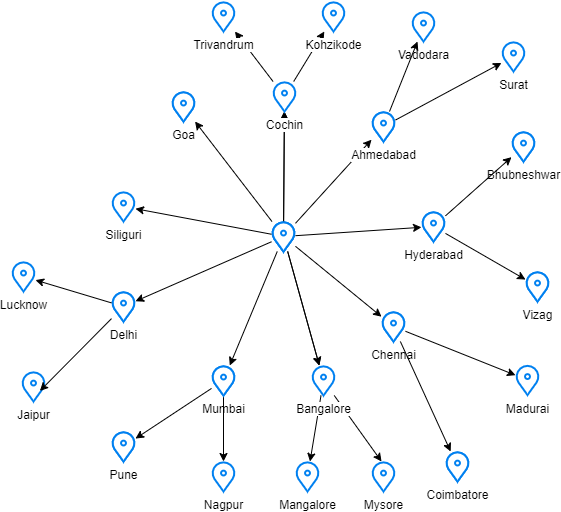

The diagram above was exported from draw.io. Its source (the exported page's mxGraphModel, read from the mxfile embedded in the PNG):
<mxGraphModel dx="1038" dy="548" grid="1" gridSize="10" guides="1" tooltips="1" connect="1" arrows="1" fold="1" page="1" pageScale="1" pageWidth="1169" pageHeight="827" math="0" shadow="0">
  <root>
    <mxCell id="0" />
    <mxCell id="1" parent="0" />
    <mxCell id="c_AWLdCpVXWkgEaToFGN-2" value="" style="html=1;verticalLabelPosition=bottom;align=center;labelBackgroundColor=#ffffff;verticalAlign=top;strokeWidth=2;strokeColor=#0080F0;shadow=0;dashed=0;shape=mxgraph.ios7.icons.location;" vertex="1" parent="1">
      <mxGeometry x="560" y="240" width="24" height="30" as="geometry" />
    </mxCell>
    <mxCell id="c_AWLdCpVXWkgEaToFGN-3" value="" style="html=1;verticalLabelPosition=bottom;align=center;labelBackgroundColor=#ffffff;verticalAlign=top;strokeWidth=2;strokeColor=#0080F0;shadow=0;dashed=0;shape=mxgraph.ios7.icons.location;" vertex="1" parent="1">
      <mxGeometry x="560" y="240" width="24" height="30" as="geometry" />
    </mxCell>
    <mxCell id="c_AWLdCpVXWkgEaToFGN-41" value="" style="edgeStyle=none;rounded=0;orthogonalLoop=1;jettySize=auto;html=1;" edge="1" parent="1" source="c_AWLdCpVXWkgEaToFGN-4" target="c_AWLdCpVXWkgEaToFGN-5">
      <mxGeometry relative="1" as="geometry" />
    </mxCell>
    <mxCell id="c_AWLdCpVXWkgEaToFGN-42" style="edgeStyle=none;rounded=0;orthogonalLoop=1;jettySize=auto;html=1;" edge="1" parent="1" source="c_AWLdCpVXWkgEaToFGN-4" target="c_AWLdCpVXWkgEaToFGN-13">
      <mxGeometry relative="1" as="geometry" />
    </mxCell>
    <mxCell id="c_AWLdCpVXWkgEaToFGN-48" value="" style="edgeStyle=none;rounded=0;orthogonalLoop=1;jettySize=auto;html=1;" edge="1" parent="1" source="c_AWLdCpVXWkgEaToFGN-4" target="c_AWLdCpVXWkgEaToFGN-47">
      <mxGeometry relative="1" as="geometry" />
    </mxCell>
    <mxCell id="c_AWLdCpVXWkgEaToFGN-49" value="" style="edgeStyle=none;rounded=0;orthogonalLoop=1;jettySize=auto;html=1;" edge="1" parent="1" source="c_AWLdCpVXWkgEaToFGN-4" target="c_AWLdCpVXWkgEaToFGN-12">
      <mxGeometry relative="1" as="geometry" />
    </mxCell>
    <mxCell id="c_AWLdCpVXWkgEaToFGN-50" value="" style="edgeStyle=none;rounded=0;orthogonalLoop=1;jettySize=auto;html=1;" edge="1" parent="1" source="c_AWLdCpVXWkgEaToFGN-4" target="c_AWLdCpVXWkgEaToFGN-12">
      <mxGeometry relative="1" as="geometry" />
    </mxCell>
    <mxCell id="c_AWLdCpVXWkgEaToFGN-52" value="" style="edgeStyle=none;rounded=0;orthogonalLoop=1;jettySize=auto;html=1;" edge="1" parent="1" source="c_AWLdCpVXWkgEaToFGN-4" target="c_AWLdCpVXWkgEaToFGN-51">
      <mxGeometry relative="1" as="geometry" />
    </mxCell>
    <mxCell id="c_AWLdCpVXWkgEaToFGN-54" value="" style="edgeStyle=none;rounded=0;orthogonalLoop=1;jettySize=auto;html=1;" edge="1" parent="1" source="c_AWLdCpVXWkgEaToFGN-4" target="c_AWLdCpVXWkgEaToFGN-53">
      <mxGeometry relative="1" as="geometry" />
    </mxCell>
    <mxCell id="c_AWLdCpVXWkgEaToFGN-56" value="" style="edgeStyle=none;rounded=0;orthogonalLoop=1;jettySize=auto;html=1;" edge="1" parent="1" source="c_AWLdCpVXWkgEaToFGN-4" target="c_AWLdCpVXWkgEaToFGN-55">
      <mxGeometry relative="1" as="geometry" />
    </mxCell>
    <mxCell id="c_AWLdCpVXWkgEaToFGN-57" value="" style="edgeStyle=none;rounded=0;orthogonalLoop=1;jettySize=auto;html=1;" edge="1" parent="1" source="c_AWLdCpVXWkgEaToFGN-4" target="c_AWLdCpVXWkgEaToFGN-5">
      <mxGeometry relative="1" as="geometry" />
    </mxCell>
    <mxCell id="c_AWLdCpVXWkgEaToFGN-59" value="" style="edgeStyle=none;rounded=0;orthogonalLoop=1;jettySize=auto;html=1;" edge="1" parent="1" source="c_AWLdCpVXWkgEaToFGN-4" target="c_AWLdCpVXWkgEaToFGN-58">
      <mxGeometry relative="1" as="geometry" />
    </mxCell>
    <mxCell id="c_AWLdCpVXWkgEaToFGN-61" value="" style="edgeStyle=none;rounded=0;orthogonalLoop=1;jettySize=auto;html=1;" edge="1" parent="1" source="c_AWLdCpVXWkgEaToFGN-4" target="c_AWLdCpVXWkgEaToFGN-60">
      <mxGeometry relative="1" as="geometry" />
    </mxCell>
    <mxCell id="c_AWLdCpVXWkgEaToFGN-4" value="" style="html=1;verticalLabelPosition=bottom;align=center;labelBackgroundColor=#ffffff;verticalAlign=top;strokeWidth=2;strokeColor=#0080F0;shadow=0;dashed=0;shape=mxgraph.ios7.icons.location;" vertex="1" parent="1">
      <mxGeometry x="560" y="240" width="24" height="30" as="geometry" />
    </mxCell>
    <mxCell id="c_AWLdCpVXWkgEaToFGN-79" value="" style="edgeStyle=none;rounded=0;orthogonalLoop=1;jettySize=auto;html=1;" edge="1" parent="1" source="c_AWLdCpVXWkgEaToFGN-5" target="c_AWLdCpVXWkgEaToFGN-6">
      <mxGeometry relative="1" as="geometry" />
    </mxCell>
    <mxCell id="c_AWLdCpVXWkgEaToFGN-80" value="" style="edgeStyle=none;rounded=0;orthogonalLoop=1;jettySize=auto;html=1;" edge="1" parent="1" source="c_AWLdCpVXWkgEaToFGN-5" target="c_AWLdCpVXWkgEaToFGN-17">
      <mxGeometry relative="1" as="geometry" />
    </mxCell>
    <mxCell id="c_AWLdCpVXWkgEaToFGN-5" value="Cochin" style="html=1;verticalLabelPosition=bottom;align=center;labelBackgroundColor=#ffffff;verticalAlign=top;strokeWidth=2;strokeColor=#0080F0;shadow=0;dashed=0;shape=mxgraph.ios7.icons.location;" vertex="1" parent="1">
      <mxGeometry x="561" y="100" width="24" height="30" as="geometry" />
    </mxCell>
    <mxCell id="c_AWLdCpVXWkgEaToFGN-6" value="Kohzikode" style="html=1;verticalLabelPosition=bottom;align=center;labelBackgroundColor=#ffffff;verticalAlign=top;strokeWidth=2;strokeColor=#0080F0;shadow=0;dashed=0;shape=mxgraph.ios7.icons.location;" vertex="1" parent="1">
      <mxGeometry x="610" y="20" width="24" height="30" as="geometry" />
    </mxCell>
    <mxCell id="c_AWLdCpVXWkgEaToFGN-7" value="Mumbai" style="html=1;verticalLabelPosition=bottom;align=center;labelBackgroundColor=#ffffff;verticalAlign=top;strokeWidth=2;strokeColor=#0080F0;shadow=0;dashed=0;shape=mxgraph.ios7.icons.location;" vertex="1" parent="1">
      <mxGeometry x="500" y="384" width="24" height="30" as="geometry" />
    </mxCell>
    <mxCell id="c_AWLdCpVXWkgEaToFGN-8" value="Chennai" style="html=1;verticalLabelPosition=bottom;align=center;labelBackgroundColor=#ffffff;verticalAlign=top;strokeWidth=2;strokeColor=#0080F0;shadow=0;dashed=0;shape=mxgraph.ios7.icons.location;" vertex="1" parent="1">
      <mxGeometry x="670" y="330" width="24" height="30" as="geometry" />
    </mxCell>
    <mxCell id="c_AWLdCpVXWkgEaToFGN-9" value="Hyderabad" style="html=1;verticalLabelPosition=bottom;align=center;labelBackgroundColor=#ffffff;verticalAlign=top;strokeWidth=2;strokeColor=#0080F0;shadow=0;dashed=0;shape=mxgraph.ios7.icons.location;" vertex="1" parent="1">
      <mxGeometry x="710" y="230" width="24" height="30" as="geometry" />
    </mxCell>
    <mxCell id="c_AWLdCpVXWkgEaToFGN-10" value="Ahmedabad" style="html=1;verticalLabelPosition=bottom;align=center;labelBackgroundColor=#ffffff;verticalAlign=top;strokeWidth=2;strokeColor=#0080F0;shadow=0;dashed=0;shape=mxgraph.ios7.icons.location;" vertex="1" parent="1">
      <mxGeometry x="660" y="130" width="24" height="30" as="geometry" />
    </mxCell>
    <mxCell id="c_AWLdCpVXWkgEaToFGN-11" value="Delhi" style="html=1;verticalLabelPosition=bottom;align=center;labelBackgroundColor=#ffffff;verticalAlign=top;strokeWidth=2;strokeColor=#0080F0;shadow=0;dashed=0;shape=mxgraph.ios7.icons.location;" vertex="1" parent="1">
      <mxGeometry x="400" y="310" width="24" height="30" as="geometry" />
    </mxCell>
    <mxCell id="c_AWLdCpVXWkgEaToFGN-68" value="" style="edgeStyle=none;rounded=0;orthogonalLoop=1;jettySize=auto;html=1;" edge="1" parent="1" source="c_AWLdCpVXWkgEaToFGN-12" target="c_AWLdCpVXWkgEaToFGN-21">
      <mxGeometry relative="1" as="geometry" />
    </mxCell>
    <mxCell id="c_AWLdCpVXWkgEaToFGN-69" value="" style="edgeStyle=none;rounded=0;orthogonalLoop=1;jettySize=auto;html=1;entryX=0.417;entryY=0;entryDx=0;entryDy=0;entryPerimeter=0;" edge="1" parent="1" source="c_AWLdCpVXWkgEaToFGN-12" target="c_AWLdCpVXWkgEaToFGN-22">
      <mxGeometry relative="1" as="geometry" />
    </mxCell>
    <mxCell id="c_AWLdCpVXWkgEaToFGN-12" value="Bangalore" style="html=1;verticalLabelPosition=bottom;align=center;labelBackgroundColor=#ffffff;verticalAlign=top;strokeWidth=2;strokeColor=#0080F0;shadow=0;dashed=0;shape=mxgraph.ios7.icons.location;" vertex="1" parent="1">
      <mxGeometry x="600" y="384" width="24" height="30" as="geometry" />
    </mxCell>
    <mxCell id="c_AWLdCpVXWkgEaToFGN-13" value="Siliguri" style="html=1;verticalLabelPosition=bottom;align=center;labelBackgroundColor=#ffffff;verticalAlign=top;strokeWidth=2;strokeColor=#0080F0;shadow=0;dashed=0;shape=mxgraph.ios7.icons.location;" vertex="1" parent="1">
      <mxGeometry x="400" y="210" width="24" height="30" as="geometry" />
    </mxCell>
    <mxCell id="c_AWLdCpVXWkgEaToFGN-14" value="Goa" style="html=1;verticalLabelPosition=bottom;align=center;labelBackgroundColor=#ffffff;verticalAlign=top;strokeWidth=2;strokeColor=#0080F0;shadow=0;dashed=0;shape=mxgraph.ios7.icons.location;" vertex="1" parent="1">
      <mxGeometry x="460" y="110" width="24" height="30" as="geometry" />
    </mxCell>
    <mxCell id="c_AWLdCpVXWkgEaToFGN-16" value="Surat" style="html=1;verticalLabelPosition=bottom;align=center;labelBackgroundColor=#ffffff;verticalAlign=top;strokeWidth=2;strokeColor=#0080F0;shadow=0;dashed=0;shape=mxgraph.ios7.icons.location;" vertex="1" parent="1">
      <mxGeometry x="790" y="60" width="24" height="30" as="geometry" />
    </mxCell>
    <mxCell id="c_AWLdCpVXWkgEaToFGN-17" value="Trivandrum" style="html=1;verticalLabelPosition=bottom;align=center;labelBackgroundColor=#ffffff;verticalAlign=top;strokeWidth=2;strokeColor=#0080F0;shadow=0;dashed=0;shape=mxgraph.ios7.icons.location;" vertex="1" parent="1">
      <mxGeometry x="500" y="20" width="24" height="30" as="geometry" />
    </mxCell>
    <mxCell id="c_AWLdCpVXWkgEaToFGN-19" value="Pune" style="html=1;verticalLabelPosition=bottom;align=center;labelBackgroundColor=#ffffff;verticalAlign=top;strokeWidth=2;strokeColor=#0080F0;shadow=0;dashed=0;shape=mxgraph.ios7.icons.location;" vertex="1" parent="1">
      <mxGeometry x="400" y="450" width="24" height="30" as="geometry" />
    </mxCell>
    <mxCell id="c_AWLdCpVXWkgEaToFGN-20" value="Nagpur" style="html=1;verticalLabelPosition=bottom;align=center;labelBackgroundColor=#ffffff;verticalAlign=top;strokeWidth=2;strokeColor=#0080F0;shadow=0;dashed=0;shape=mxgraph.ios7.icons.location;" vertex="1" parent="1">
      <mxGeometry x="500" y="480" width="24" height="30" as="geometry" />
    </mxCell>
    <mxCell id="c_AWLdCpVXWkgEaToFGN-21" value="Mangalore" style="html=1;verticalLabelPosition=bottom;align=center;labelBackgroundColor=#ffffff;verticalAlign=top;strokeWidth=2;strokeColor=#0080F0;shadow=0;dashed=0;shape=mxgraph.ios7.icons.location;" vertex="1" parent="1">
      <mxGeometry x="584" y="480" width="24" height="30" as="geometry" />
    </mxCell>
    <mxCell id="c_AWLdCpVXWkgEaToFGN-22" value="Mysore" style="html=1;verticalLabelPosition=bottom;align=center;labelBackgroundColor=#ffffff;verticalAlign=top;strokeWidth=2;strokeColor=#0080F0;shadow=0;dashed=0;shape=mxgraph.ios7.icons.location;" vertex="1" parent="1">
      <mxGeometry x="660" y="480" width="24" height="30" as="geometry" />
    </mxCell>
    <mxCell id="c_AWLdCpVXWkgEaToFGN-23" value="Vizag" style="html=1;verticalLabelPosition=bottom;align=center;labelBackgroundColor=#ffffff;verticalAlign=top;strokeWidth=2;strokeColor=#0080F0;shadow=0;dashed=0;shape=mxgraph.ios7.icons.location;" vertex="1" parent="1">
      <mxGeometry x="814" y="290" width="24" height="30" as="geometry" />
    </mxCell>
    <mxCell id="c_AWLdCpVXWkgEaToFGN-24" value="Bhubneshwar" style="html=1;verticalLabelPosition=bottom;align=center;labelBackgroundColor=#ffffff;verticalAlign=top;strokeWidth=2;strokeColor=#0080F0;shadow=0;dashed=0;shape=mxgraph.ios7.icons.location;" vertex="1" parent="1">
      <mxGeometry x="800" y="150" width="24" height="30" as="geometry" />
    </mxCell>
    <mxCell id="c_AWLdCpVXWkgEaToFGN-25" value="Coimbatore" style="html=1;verticalLabelPosition=bottom;align=center;labelBackgroundColor=#ffffff;verticalAlign=top;strokeWidth=2;strokeColor=#0080F0;shadow=0;dashed=0;shape=mxgraph.ios7.icons.location;" vertex="1" parent="1">
      <mxGeometry x="734" y="470" width="24" height="30" as="geometry" />
    </mxCell>
    <mxCell id="c_AWLdCpVXWkgEaToFGN-27" value="Lucknow" style="html=1;verticalLabelPosition=bottom;align=center;labelBackgroundColor=#ffffff;verticalAlign=top;strokeWidth=2;strokeColor=#0080F0;shadow=0;dashed=0;shape=mxgraph.ios7.icons.location;" vertex="1" parent="1">
      <mxGeometry x="300" y="280" width="24" height="30" as="geometry" />
    </mxCell>
    <mxCell id="c_AWLdCpVXWkgEaToFGN-28" value="Jaipur" style="html=1;verticalLabelPosition=bottom;align=center;labelBackgroundColor=#ffffff;verticalAlign=top;strokeWidth=2;strokeColor=#0080F0;shadow=0;dashed=0;shape=mxgraph.ios7.icons.location;" vertex="1" parent="1">
      <mxGeometry x="310" y="390" width="24" height="30" as="geometry" />
    </mxCell>
    <mxCell id="c_AWLdCpVXWkgEaToFGN-29" value="Madurai" style="html=1;verticalLabelPosition=bottom;align=center;labelBackgroundColor=#ffffff;verticalAlign=top;strokeWidth=2;strokeColor=#0080F0;shadow=0;dashed=0;shape=mxgraph.ios7.icons.location;" vertex="1" parent="1">
      <mxGeometry x="804" y="383.5" width="24" height="30" as="geometry" />
    </mxCell>
    <mxCell id="c_AWLdCpVXWkgEaToFGN-31" value="Vadodara" style="html=1;verticalLabelPosition=bottom;align=center;labelBackgroundColor=#ffffff;verticalAlign=top;strokeWidth=2;strokeColor=#0080F0;shadow=0;dashed=0;shape=mxgraph.ios7.icons.location;" vertex="1" parent="1">
      <mxGeometry x="700" y="30" width="24" height="30" as="geometry" />
    </mxCell>
    <mxCell id="c_AWLdCpVXWkgEaToFGN-62" value="" style="edgeStyle=none;rounded=0;orthogonalLoop=1;jettySize=auto;html=1;" edge="1" parent="1" source="c_AWLdCpVXWkgEaToFGN-47" target="c_AWLdCpVXWkgEaToFGN-27">
      <mxGeometry relative="1" as="geometry" />
    </mxCell>
    <mxCell id="c_AWLdCpVXWkgEaToFGN-64" value="" style="edgeStyle=none;rounded=0;orthogonalLoop=1;jettySize=auto;html=1;entryX=0.767;entryY=0.647;entryDx=0;entryDy=0;entryPerimeter=0;" edge="1" parent="1" source="c_AWLdCpVXWkgEaToFGN-47" target="c_AWLdCpVXWkgEaToFGN-28">
      <mxGeometry relative="1" as="geometry" />
    </mxCell>
    <mxCell id="c_AWLdCpVXWkgEaToFGN-47" value="" style="html=1;verticalLabelPosition=bottom;align=center;labelBackgroundColor=#ffffff;verticalAlign=top;strokeWidth=2;strokeColor=#0080F0;shadow=0;dashed=0;shape=mxgraph.ios7.icons.location;" vertex="1" parent="1">
      <mxGeometry x="400" y="310" width="24" height="30" as="geometry" />
    </mxCell>
    <mxCell id="c_AWLdCpVXWkgEaToFGN-65" value="" style="edgeStyle=none;rounded=0;orthogonalLoop=1;jettySize=auto;html=1;" edge="1" parent="1" source="c_AWLdCpVXWkgEaToFGN-51" target="c_AWLdCpVXWkgEaToFGN-20">
      <mxGeometry relative="1" as="geometry" />
    </mxCell>
    <mxCell id="c_AWLdCpVXWkgEaToFGN-67" value="" style="edgeStyle=none;rounded=0;orthogonalLoop=1;jettySize=auto;html=1;" edge="1" parent="1" source="c_AWLdCpVXWkgEaToFGN-51" target="c_AWLdCpVXWkgEaToFGN-66">
      <mxGeometry relative="1" as="geometry" />
    </mxCell>
    <mxCell id="c_AWLdCpVXWkgEaToFGN-51" value="" style="html=1;verticalLabelPosition=bottom;align=center;labelBackgroundColor=#ffffff;verticalAlign=top;strokeWidth=2;strokeColor=#0080F0;shadow=0;dashed=0;shape=mxgraph.ios7.icons.location;" vertex="1" parent="1">
      <mxGeometry x="500" y="384" width="24" height="30" as="geometry" />
    </mxCell>
    <mxCell id="c_AWLdCpVXWkgEaToFGN-71" value="" style="edgeStyle=none;rounded=0;orthogonalLoop=1;jettySize=auto;html=1;" edge="1" parent="1" source="c_AWLdCpVXWkgEaToFGN-53" target="c_AWLdCpVXWkgEaToFGN-70">
      <mxGeometry relative="1" as="geometry" />
    </mxCell>
    <mxCell id="c_AWLdCpVXWkgEaToFGN-72" value="" style="edgeStyle=none;rounded=0;orthogonalLoop=1;jettySize=auto;html=1;" edge="1" parent="1" source="c_AWLdCpVXWkgEaToFGN-53" target="c_AWLdCpVXWkgEaToFGN-29">
      <mxGeometry relative="1" as="geometry" />
    </mxCell>
    <mxCell id="c_AWLdCpVXWkgEaToFGN-53" value="" style="html=1;verticalLabelPosition=bottom;align=center;labelBackgroundColor=#ffffff;verticalAlign=top;strokeWidth=2;strokeColor=#0080F0;shadow=0;dashed=0;shape=mxgraph.ios7.icons.location;" vertex="1" parent="1">
      <mxGeometry x="670" y="330" width="24" height="30" as="geometry" />
    </mxCell>
    <mxCell id="c_AWLdCpVXWkgEaToFGN-74" value="" style="edgeStyle=none;rounded=0;orthogonalLoop=1;jettySize=auto;html=1;" edge="1" parent="1" source="c_AWLdCpVXWkgEaToFGN-55" target="c_AWLdCpVXWkgEaToFGN-73">
      <mxGeometry relative="1" as="geometry" />
    </mxCell>
    <mxCell id="c_AWLdCpVXWkgEaToFGN-76" value="" style="edgeStyle=none;rounded=0;orthogonalLoop=1;jettySize=auto;html=1;" edge="1" parent="1" source="c_AWLdCpVXWkgEaToFGN-55" target="c_AWLdCpVXWkgEaToFGN-75">
      <mxGeometry relative="1" as="geometry" />
    </mxCell>
    <mxCell id="c_AWLdCpVXWkgEaToFGN-55" value="" style="html=1;verticalLabelPosition=bottom;align=center;labelBackgroundColor=#ffffff;verticalAlign=top;strokeWidth=2;strokeColor=#0080F0;shadow=0;dashed=0;shape=mxgraph.ios7.icons.location;" vertex="1" parent="1">
      <mxGeometry x="710" y="230" width="24" height="30" as="geometry" />
    </mxCell>
    <mxCell id="c_AWLdCpVXWkgEaToFGN-77" value="" style="edgeStyle=none;rounded=0;orthogonalLoop=1;jettySize=auto;html=1;" edge="1" parent="1" source="c_AWLdCpVXWkgEaToFGN-58" target="c_AWLdCpVXWkgEaToFGN-31">
      <mxGeometry relative="1" as="geometry" />
    </mxCell>
    <mxCell id="c_AWLdCpVXWkgEaToFGN-78" value="" style="edgeStyle=none;rounded=0;orthogonalLoop=1;jettySize=auto;html=1;" edge="1" parent="1" source="c_AWLdCpVXWkgEaToFGN-58" target="c_AWLdCpVXWkgEaToFGN-16">
      <mxGeometry relative="1" as="geometry" />
    </mxCell>
    <mxCell id="c_AWLdCpVXWkgEaToFGN-58" value="" style="html=1;verticalLabelPosition=bottom;align=center;labelBackgroundColor=#ffffff;verticalAlign=top;strokeWidth=2;strokeColor=#0080F0;shadow=0;dashed=0;shape=mxgraph.ios7.icons.location;" vertex="1" parent="1">
      <mxGeometry x="660" y="130" width="24" height="30" as="geometry" />
    </mxCell>
    <mxCell id="c_AWLdCpVXWkgEaToFGN-60" value="" style="html=1;verticalLabelPosition=bottom;align=center;labelBackgroundColor=#ffffff;verticalAlign=top;strokeWidth=2;strokeColor=#0080F0;shadow=0;dashed=0;shape=mxgraph.ios7.icons.location;" vertex="1" parent="1">
      <mxGeometry x="460" y="110" width="24" height="30" as="geometry" />
    </mxCell>
    <mxCell id="c_AWLdCpVXWkgEaToFGN-66" value="" style="html=1;verticalLabelPosition=bottom;align=center;labelBackgroundColor=#ffffff;verticalAlign=top;strokeWidth=2;strokeColor=#0080F0;shadow=0;dashed=0;shape=mxgraph.ios7.icons.location;" vertex="1" parent="1">
      <mxGeometry x="400" y="450" width="24" height="30" as="geometry" />
    </mxCell>
    <mxCell id="c_AWLdCpVXWkgEaToFGN-70" value="" style="html=1;verticalLabelPosition=bottom;align=center;labelBackgroundColor=#ffffff;verticalAlign=top;strokeWidth=2;strokeColor=#0080F0;shadow=0;dashed=0;shape=mxgraph.ios7.icons.location;" vertex="1" parent="1">
      <mxGeometry x="734" y="470" width="24" height="30" as="geometry" />
    </mxCell>
    <mxCell id="c_AWLdCpVXWkgEaToFGN-73" value="" style="html=1;verticalLabelPosition=bottom;align=center;labelBackgroundColor=#ffffff;verticalAlign=top;strokeWidth=2;strokeColor=#0080F0;shadow=0;dashed=0;shape=mxgraph.ios7.icons.location;" vertex="1" parent="1">
      <mxGeometry x="814" y="290" width="24" height="30" as="geometry" />
    </mxCell>
    <mxCell id="c_AWLdCpVXWkgEaToFGN-75" value="" style="html=1;verticalLabelPosition=bottom;align=center;labelBackgroundColor=#ffffff;verticalAlign=top;strokeWidth=2;strokeColor=#0080F0;shadow=0;dashed=0;shape=mxgraph.ios7.icons.location;" vertex="1" parent="1">
      <mxGeometry x="800" y="150" width="24" height="30" as="geometry" />
    </mxCell>
  </root>
</mxGraphModel>